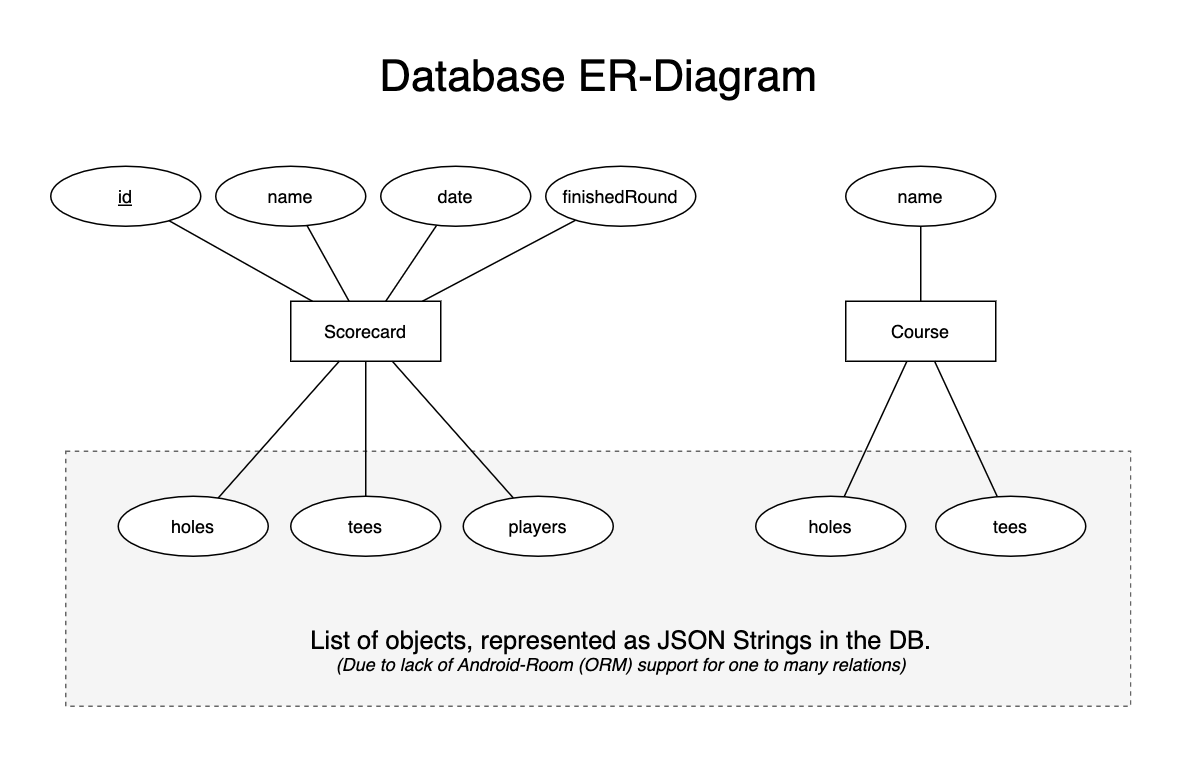

The diagram above was exported from draw.io. Its source (the exported page's mxGraphModel, read from the mxfile embedded in the PNG):
<mxGraphModel dx="946" dy="607" grid="1" gridSize="10" guides="1" tooltips="1" connect="1" arrows="1" fold="1" page="1" pageScale="1" pageWidth="1920" pageHeight="1200" math="0" shadow="0">
  <root>
    <mxCell id="0" />
    <mxCell id="1" parent="0" />
    <mxCell id="sBfUwK1KaEEIbQROIBVw-24" value="" style="rounded=0;whiteSpace=wrap;html=1;dashed=1;fillColor=#f5f5f5;strokeColor=#666666;fontColor=#333333;" vertex="1" parent="1">
      <mxGeometry x="130" y="350" width="710" height="170" as="geometry" />
    </mxCell>
    <mxCell id="sBfUwK1KaEEIbQROIBVw-20" style="edgeStyle=none;rounded=0;orthogonalLoop=1;jettySize=auto;html=1;endArrow=none;endFill=0;" edge="1" parent="1" source="sBfUwK1KaEEIbQROIBVw-1" target="sBfUwK1KaEEIbQROIBVw-3">
      <mxGeometry relative="1" as="geometry" />
    </mxCell>
    <mxCell id="sBfUwK1KaEEIbQROIBVw-1" value="Scorecard" style="whiteSpace=wrap;html=1;align=center;" vertex="1" parent="1">
      <mxGeometry x="280" y="250" width="100" height="40" as="geometry" />
    </mxCell>
    <mxCell id="sBfUwK1KaEEIbQROIBVw-2" value="id" style="ellipse;whiteSpace=wrap;html=1;align=center;fontStyle=4;" vertex="1" parent="1">
      <mxGeometry x="120" y="160" width="100" height="40" as="geometry" />
    </mxCell>
    <mxCell id="sBfUwK1KaEEIbQROIBVw-3" value="name" style="ellipse;whiteSpace=wrap;html=1;align=center;" vertex="1" parent="1">
      <mxGeometry x="230" y="160" width="100" height="40" as="geometry" />
    </mxCell>
    <mxCell id="sBfUwK1KaEEIbQROIBVw-23" style="edgeStyle=none;rounded=0;orthogonalLoop=1;jettySize=auto;html=1;endArrow=none;endFill=0;" edge="1" parent="1" source="sBfUwK1KaEEIbQROIBVw-4" target="sBfUwK1KaEEIbQROIBVw-1">
      <mxGeometry relative="1" as="geometry" />
    </mxCell>
    <mxCell id="sBfUwK1KaEEIbQROIBVw-4" value="players" style="ellipse;whiteSpace=wrap;html=1;align=center;" vertex="1" parent="1">
      <mxGeometry x="395" y="380" width="100" height="40" as="geometry" />
    </mxCell>
    <mxCell id="sBfUwK1KaEEIbQROIBVw-5" value="&lt;font style=&quot;font-size: 29px&quot;&gt;Database ER-Diagram&lt;/font&gt;" style="text;html=1;align=center;verticalAlign=middle;resizable=0;points=[];autosize=1;" vertex="1" parent="1">
      <mxGeometry x="330" y="90" width="310" height="20" as="geometry" />
    </mxCell>
    <mxCell id="sBfUwK1KaEEIbQROIBVw-6" value="" style="endArrow=none;html=1;rounded=0;" edge="1" parent="1" source="sBfUwK1KaEEIbQROIBVw-2" target="sBfUwK1KaEEIbQROIBVw-1">
      <mxGeometry relative="1" as="geometry">
        <mxPoint x="400" y="310" as="sourcePoint" />
        <mxPoint x="560" y="310" as="targetPoint" />
      </mxGeometry>
    </mxCell>
    <mxCell id="sBfUwK1KaEEIbQROIBVw-19" style="edgeStyle=none;rounded=0;orthogonalLoop=1;jettySize=auto;html=1;endArrow=none;endFill=0;" edge="1" parent="1" source="sBfUwK1KaEEIbQROIBVw-10" target="sBfUwK1KaEEIbQROIBVw-1">
      <mxGeometry relative="1" as="geometry" />
    </mxCell>
    <mxCell id="sBfUwK1KaEEIbQROIBVw-10" value="finishedRound" style="ellipse;whiteSpace=wrap;html=1;align=center;" vertex="1" parent="1">
      <mxGeometry x="450" y="160" width="100" height="40" as="geometry" />
    </mxCell>
    <mxCell id="sBfUwK1KaEEIbQROIBVw-17" style="rounded=0;orthogonalLoop=1;jettySize=auto;html=1;endArrow=none;endFill=0;" edge="1" parent="1" source="sBfUwK1KaEEIbQROIBVw-12" target="sBfUwK1KaEEIbQROIBVw-1">
      <mxGeometry relative="1" as="geometry" />
    </mxCell>
    <mxCell id="sBfUwK1KaEEIbQROIBVw-12" value="date" style="ellipse;whiteSpace=wrap;html=1;align=center;" vertex="1" parent="1">
      <mxGeometry x="340" y="160" width="100" height="40" as="geometry" />
    </mxCell>
    <mxCell id="sBfUwK1KaEEIbQROIBVw-21" style="edgeStyle=none;rounded=0;orthogonalLoop=1;jettySize=auto;html=1;endArrow=none;endFill=0;" edge="1" parent="1" source="sBfUwK1KaEEIbQROIBVw-13" target="sBfUwK1KaEEIbQROIBVw-1">
      <mxGeometry relative="1" as="geometry" />
    </mxCell>
    <mxCell id="sBfUwK1KaEEIbQROIBVw-13" value="holes" style="ellipse;whiteSpace=wrap;html=1;align=center;" vertex="1" parent="1">
      <mxGeometry x="165" y="380" width="100" height="40" as="geometry" />
    </mxCell>
    <mxCell id="sBfUwK1KaEEIbQROIBVw-22" style="edgeStyle=none;rounded=0;orthogonalLoop=1;jettySize=auto;html=1;endArrow=none;endFill=0;" edge="1" parent="1" source="sBfUwK1KaEEIbQROIBVw-14" target="sBfUwK1KaEEIbQROIBVw-1">
      <mxGeometry relative="1" as="geometry" />
    </mxCell>
    <mxCell id="sBfUwK1KaEEIbQROIBVw-14" value="tees" style="ellipse;whiteSpace=wrap;html=1;align=center;" vertex="1" parent="1">
      <mxGeometry x="280" y="380" width="100" height="40" as="geometry" />
    </mxCell>
    <mxCell id="sBfUwK1KaEEIbQROIBVw-25" value="&lt;font&gt;&lt;span style=&quot;font-size: 17px&quot;&gt;List of objects, represented as JSON Strings in the DB.&lt;/span&gt;&lt;br&gt;&lt;i&gt;&lt;font style=&quot;font-size: 12px&quot;&gt;(Due to lack of Android-Room (ORM) support for one to many relations)&lt;/font&gt;&lt;/i&gt;&lt;br&gt;&lt;/font&gt;" style="text;html=1;strokeColor=none;fillColor=none;align=center;verticalAlign=middle;whiteSpace=wrap;rounded=0;dashed=1;" vertex="1" parent="1">
      <mxGeometry x="258.75" y="457" width="482.5" height="50" as="geometry" />
    </mxCell>
    <mxCell id="sBfUwK1KaEEIbQROIBVw-26" value="Course" style="whiteSpace=wrap;html=1;align=center;" vertex="1" parent="1">
      <mxGeometry x="650" y="250" width="100" height="40" as="geometry" />
    </mxCell>
    <mxCell id="sBfUwK1KaEEIbQROIBVw-29" style="edgeStyle=none;rounded=0;orthogonalLoop=1;jettySize=auto;html=1;endArrow=none;endFill=0;" edge="1" parent="1" source="sBfUwK1KaEEIbQROIBVw-27" target="sBfUwK1KaEEIbQROIBVw-26">
      <mxGeometry relative="1" as="geometry" />
    </mxCell>
    <mxCell id="sBfUwK1KaEEIbQROIBVw-27" value="holes" style="ellipse;whiteSpace=wrap;html=1;align=center;" vertex="1" parent="1">
      <mxGeometry x="590" y="380" width="100" height="40" as="geometry" />
    </mxCell>
    <mxCell id="sBfUwK1KaEEIbQROIBVw-30" style="edgeStyle=none;rounded=0;orthogonalLoop=1;jettySize=auto;html=1;endArrow=none;endFill=0;" edge="1" parent="1" source="sBfUwK1KaEEIbQROIBVw-28" target="sBfUwK1KaEEIbQROIBVw-26">
      <mxGeometry relative="1" as="geometry" />
    </mxCell>
    <mxCell id="sBfUwK1KaEEIbQROIBVw-28" value="tees" style="ellipse;whiteSpace=wrap;html=1;align=center;" vertex="1" parent="1">
      <mxGeometry x="710" y="380" width="100" height="40" as="geometry" />
    </mxCell>
    <mxCell id="sBfUwK1KaEEIbQROIBVw-34" value="" style="edgeStyle=none;rounded=0;orthogonalLoop=1;jettySize=auto;html=1;endArrow=none;endFill=0;" edge="1" parent="1" source="sBfUwK1KaEEIbQROIBVw-33" target="sBfUwK1KaEEIbQROIBVw-26">
      <mxGeometry relative="1" as="geometry" />
    </mxCell>
    <mxCell id="sBfUwK1KaEEIbQROIBVw-33" value="name" style="ellipse;whiteSpace=wrap;html=1;align=center;" vertex="1" parent="1">
      <mxGeometry x="650" y="160" width="100" height="40" as="geometry" />
    </mxCell>
  </root>
</mxGraphModel>